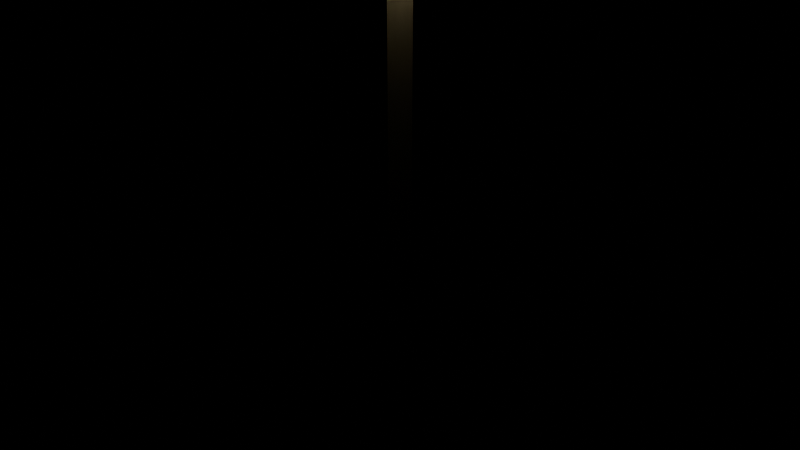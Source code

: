 # Source: p0265.blend  (saved by Blender 4.5.90; exported with 4.5.12 LTS)
import bpy
from mathutils import Matrix  # noqa: F401  (used for matrix-valued properties, if any)

bpy.ops.wm.read_factory_settings(use_empty=True)
scene = bpy.context.scene
scene.name = 'Scene'

# ---- collections
col_asset_p0265 = bpy.data.collections.new('Asset_p0265'); scene.collection.children.link(col_asset_p0265)

# ---- materials (node trees are filled in below, after node groups)
mat_luzfarola = bpy.data.materials.new('LuzFarola')

# ---- material node trees
mat_luzfarola.use_nodes = True; mat_luzfarola.node_tree.nodes.clear()
_N = mat_luzfarola.node_tree.nodes; _L = mat_luzfarola.node_tree.links
n0 = _N.new('ShaderNodeOutputMaterial'); n0.name = 'Material Output'; n0.location = (0, 0)
n1 = _N.new('ShaderNodeEmission'); n1.name = 'Emission'; n1.location = (0, 0)
n1.inputs[0].default_value = (1.0, 0.8, 0.4, 1.0)
n1.inputs[1].default_value = 15.0
_L.new(n1.outputs[0], n0.inputs[0])
n0.is_active_output = True

# ---- meshes
me_cube = bpy.data.meshes.new('Cube')
me_cube.from_pydata([(-0.15, -0.15, -0.15), (-0.15, -0.15, 0.15), (-0.15, 0.15, -0.15), (-0.15, 0.15, 0.15), (0.15, -0.15, -0.15), (0.15, -0.15, 0.15), (0.15, 0.15, -0.15), (0.15, 0.15, 0.15)], [], [(0, 1, 3, 2), (2, 3, 7, 6), (6, 7, 5, 4), (4, 5, 1, 0), (2, 6, 4, 0), (7, 3, 1, 5)])
_uv = me_cube.uv_layers.new(name='UVMap')
_uv.uv.foreach_set('vector', [0.375, 0.0, 0.625, 0.0, 0.625, 0.25, 0.375, 0.25, 0.375, 0.25, 0.625, 0.25, 0.625, 0.5, 0.375, 0.5, 0.375, 0.5, 0.625, 0.5, 0.625, 0.75, 0.375, 0.75, 0.375, 0.75, 0.625, 0.75, 0.625, 1.0, 0.375, 1.0, 0.125, 0.5, 0.375, 0.5, 0.375, 0.75, 0.125, 0.75, 0.625, 0.5, 0.875, 0.5, 0.875, 0.75, 0.625, 0.75])
me_cube.materials.append(mat_luzfarola)
me_cube.update()
me_cylinder = bpy.data.meshes.new('Cylinder')
me_cylinder.from_pydata([(0.0, 0.075, -2.0), (0.0, 0.075, 2.0), (0.01463, 0.07356, -2.0), (0.01463, 0.07356, 2.0), (0.0287, 0.06929, -2.0), (0.0287, 0.06929, 2.0), (0.04167, 0.06236, -2.0), (0.04167, 0.06236, 2.0), (0.05303, 0.05303, -2.0), (0.05303, 0.05303, 2.0), (0.06236, 0.04167, -2.0), (0.06236, 0.04167, 2.0), (0.06929, 0.0287, -2.0), (0.06929, 0.0287, 2.0), (0.07356, 0.01463, -2.0), (0.07356, 0.01463, 2.0), (0.075, 0.0, -2.0), (0.075, 0.0, 2.0), (0.07356, -0.01463, -2.0), (0.07356, -0.01463, 2.0), (0.06929, -0.0287, -2.0), (0.06929, -0.0287, 2.0), (0.06236, -0.04167, -2.0), (0.06236, -0.04167, 2.0), (0.05303, -0.05303, -2.0), (0.05303, -0.05303, 2.0), (0.04167, -0.06236, -2.0), (0.04167, -0.06236, 2.0), (0.0287, -0.06929, -2.0), (0.0287, -0.06929, 2.0), (0.01463, -0.07356, -2.0), (0.01463, -0.07356, 2.0), (0.0, -0.075, -2.0), (0.0, -0.075, 2.0), (-0.01463, -0.07356, -2.0), (-0.01463, -0.07356, 2.0), (-0.0287, -0.06929, -2.0), (-0.0287, -0.06929, 2.0), (-0.04167, -0.06236, -2.0), (-0.04167, -0.06236, 2.0), (-0.05303, -0.05303, -2.0), (-0.05303, -0.05303, 2.0), (-0.06236, -0.04167, -2.0), (-0.06236, -0.04167, 2.0), (-0.06929, -0.0287, -2.0), (-0.06929, -0.0287, 2.0), (-0.07356, -0.01463, -2.0), (-0.07356, -0.01463, 2.0), (-0.075, 0.0, -2.0), (-0.075, 0.0, 2.0), (-0.07356, 0.01463, -2.0), (-0.07356, 0.01463, 2.0), (-0.06929, 0.0287, -2.0), (-0.06929, 0.0287, 2.0), (-0.06236, 0.04167, -2.0), (-0.06236, 0.04167, 2.0), (-0.05303, 0.05303, -2.0), (-0.05303, 0.05303, 2.0), (-0.04167, 0.06236, -2.0), (-0.04167, 0.06236, 2.0), (-0.0287, 0.06929, -2.0), (-0.0287, 0.06929, 2.0), (-0.01463, 0.07356, -2.0), (-0.01463, 0.07356, 2.0)], [], [(0, 1, 3, 2), (2, 3, 5, 4), (4, 5, 7, 6), (6, 7, 9, 8), (8, 9, 11, 10), (10, 11, 13, 12), (12, 13, 15, 14), (14, 15, 17, 16), (16, 17, 19, 18), (18, 19, 21, 20), (20, 21, 23, 22), (22, 23, 25, 24), (24, 25, 27, 26), (26, 27, 29, 28), (28, 29, 31, 30), (30, 31, 33, 32), (32, 33, 35, 34), (34, 35, 37, 36), (36, 37, 39, 38), (38, 39, 41, 40), (40, 41, 43, 42), (42, 43, 45, 44), (44, 45, 47, 46), (46, 47, 49, 48), (48, 49, 51, 50), (50, 51, 53, 52), (52, 53, 55, 54), (54, 55, 57, 56), (56, 57, 59, 58), (58, 59, 61, 60), (3, 1, 63, 61, 59, 57, 55, 53, 51, 49, 47, 45, 43, 41, 39, 37, 35, 33, 31, 29, 27, 25, 23, 21, 19, 17, 15, 13, 11, 9, 7, 5), (60, 61, 63, 62), (62, 63, 1, 0), (0, 2, 4, 6, 8, 10, 12, 14, 16, 18, 20, 22, 24, 26, 28, 30, 32, 34, 36, 38, 40, 42, 44, 46, 48, 50, 52, 54, 56, 58, 60, 62)])
_uv = me_cylinder.uv_layers.new(name='UVMap')
_uv.uv.foreach_set('vector', [1.0, 0.5, 1.0, 1.0, 0.9688, 1.0, 0.9688, 0.5, 0.9688, 0.5, 0.9688, 1.0, 0.9375, 1.0, 0.9375, 0.5, 0.9375, 0.5, 0.9375, 1.0, 0.9062, 1.0, 0.9062, 0.5, 0.9062, 0.5, 0.9062, 1.0, 0.875, 1.0, 0.875, 0.5, 0.875, 0.5, 0.875, 1.0, 0.8438, 1.0, 0.8438, 0.5, 0.8438, 0.5, 0.8438, 1.0, 0.8125, 1.0, 0.8125, 0.5, 0.8125, 0.5, 0.8125, 1.0, 0.7812, 1.0, 0.7812, 0.5, 0.7812, 0.5, 0.7812, 1.0, 0.75, 1.0, 0.75, 0.5, 0.75, 0.5, 0.75, 1.0, 0.7188, 1.0, 0.7188, 0.5, 0.7188, 0.5, 0.7188, 1.0, 0.6875, 1.0, 0.6875, 0.5, 0.6875, 0.5, 0.6875, 1.0, 0.6562, 1.0, 0.6562, 0.5, 0.6562, 0.5, 0.6562, 1.0, 0.625, 1.0, 0.625, 0.5, 0.625, 0.5, 0.625, 1.0, 0.5938, 1.0, 0.5938, 0.5, 0.5938, 0.5, 0.5938, 1.0, 0.5625, 1.0, 0.5625, 0.5, 0.5625, 0.5, 0.5625, 1.0, 0.5312, 1.0, 0.5312, 0.5, 0.5312, 0.5, 0.5312, 1.0, 0.5, 1.0, 0.5, 0.5, 0.5, 0.5, 0.5, 1.0, 0.4688, 1.0, 0.4688, 0.5, 0.4688, 0.5, 0.4688, 1.0, 0.4375, 1.0, 0.4375, 0.5, 0.4375, 0.5, 0.4375, 1.0, 0.4062, 1.0, 0.4062, 0.5, 0.4062, 0.5, 0.4062, 1.0, 0.375, 1.0, 0.375, 0.5, 0.375, 0.5, 0.375, 1.0, 0.3438, 1.0, 0.3438, 0.5, 0.3438, 0.5, 0.3438, 1.0, 0.3125, 1.0, 0.3125, 0.5, 0.3125, 0.5, 0.3125, 1.0, 0.2812, 1.0, 0.2812, 0.5, 0.2812, 0.5, 0.2812, 1.0, 0.25, 1.0, 0.25, 0.5, 0.25, 0.5, 0.25, 1.0, 0.2188, 1.0, 0.2188, 0.5, 0.2188, 0.5, 0.2188, 1.0, 0.1875, 1.0, 0.1875, 0.5, 0.1875, 0.5, 0.1875, 1.0, 0.1562, 1.0, 0.1562, 0.5, 0.1562, 0.5, 0.1562, 1.0, 0.125, 1.0, 0.125, 0.5, 0.125, 0.5, 0.125, 1.0, 0.09375, 1.0, 0.09375, 0.5, 0.09375, 0.5, 0.09375, 1.0, 0.0625, 1.0, 0.0625, 0.5, 0.2968, 0.4854, 0.25, 0.49, 0.2032, 0.4854, 0.1582, 0.4717, 0.1167, 0.4496, 0.08029, 0.4197, 0.05045, 0.3833, 0.02827, 0.3418, 0.01461, 0.2968, 0.01, 0.25, 0.01461, 0.2032, 0.02827, 0.1582, 0.05045, 0.1167, 0.08029, 0.08029, 0.1167, 0.05045, 0.1582, 0.02827, 0.2032, 0.01461, 0.25, 0.01, 0.2968, 0.01461, 0.3418, 0.02827, 0.3833, 0.05045, 0.4197, 0.08029, 0.4496, 0.1167, 0.4717, 0.1582, 0.4854, 0.2032, 0.49, 0.25, 0.4854, 0.2968, 0.4717, 0.3418, 0.4496, 0.3833, 0.4197, 0.4197, 0.3833, 0.4496, 0.3418, 0.4717, 0.0625, 0.5, 0.0625, 1.0, 0.03125, 1.0, 0.03125, 0.5, 0.03125, 0.5, 0.03125, 1.0, 0.0, 1.0, 0.0, 0.5, 0.75, 0.49, 0.7968, 0.4854, 0.8418, 0.4717, 0.8833, 0.4496, 0.9197, 0.4197, 0.9496, 0.3833, 0.9717, 0.3418, 0.9854, 0.2968, 0.99, 0.25, 0.9854, 0.2032, 0.9717, 0.1582, 0.9496, 0.1167, 0.9197, 0.08029, 0.8833, 0.05045, 0.8418, 0.02827, 0.7968, 0.01461, 0.75, 0.01, 0.7032, 0.01461, 0.6582, 0.02827, 0.6167, 0.05045, 0.5803, 0.08029, 0.5504, 0.1167, 0.5283, 0.1582, 0.5146, 0.2032, 0.51, 0.25, 0.5146, 0.2968, 0.5283, 0.3418, 0.5504, 0.3833, 0.5803, 0.4197, 0.6167, 0.4496, 0.6582, 0.4717, 0.7032, 0.4854])
me_cylinder.update()

# ---- objects
ob_luminaria = bpy.data.objects.new('Luminaria', me_cube)
ob_postefarola = bpy.data.objects.new('PosteFarola', me_cylinder)

# ---- transforms, parenting, visibility, modifiers, constraints
ob_luminaria.location = (0.0, 0.0, 4.15)
ob_postefarola.location = (0.0, 0.0, 2.0)

# ---- collection membership
col_asset_p0265.objects.link(ob_luminaria)
col_asset_p0265.objects.link(ob_postefarola)

# ---- scene / render settings (as saved in the file)
scene.frame_start = 1; scene.frame_end = 250; scene.frame_set(1)
scene.render.engine = 'BLENDER_EEVEE_NEXT'
bpy.context.view_layer.update()

# ---- added for rendering (the .blend has no active camera): camera
cam_auto = bpy.data.cameras.new('AutoCamera')
cam_auto.lens = 50.0
cam_auto.sensor_width = 36.0
cam_auto.clip_end = 1000.0
ob_auto_camera = bpy.data.objects.new('AutoCamera', cam_auto)
scene.collection.objects.link(ob_auto_camera)
ob_auto_camera.location = (3.99778, -4.79734, 5.34823)
ob_auto_camera.rotation_euler = (1.09748, -7.21219e-08, 0.694738)
scene.camera = ob_auto_camera
bpy.context.view_layer.update()
